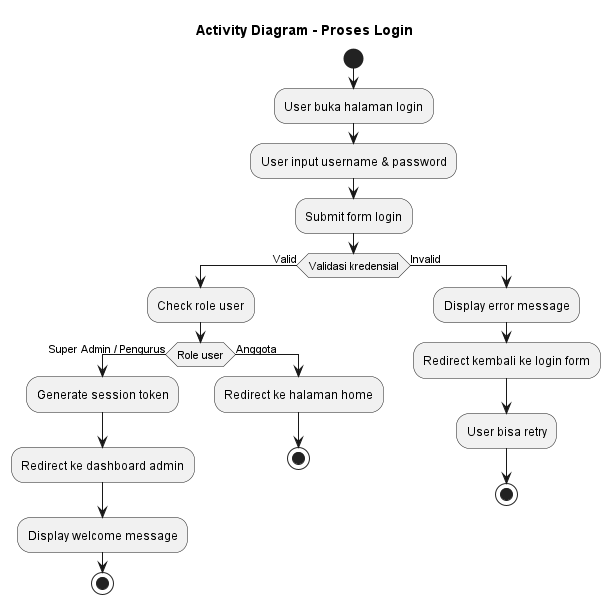

The diagram above was rendered by PlantUML. Its source (embedded in the PNG):
@startuml Login_Process
title Activity Diagram - Proses Login

start
:User buka halaman login;
:User input username & password;
:Submit form login;

if (Validasi kredensial) then (Valid)
    :Check role user;
    if (Role user) then (Super Admin / Pengurus)
        :Generate session token;
        :Redirect ke dashboard admin;
        :Display welcome message;
        stop
    else (Anggota)
        :Redirect ke halaman home;
        stop
    endif
else (Invalid)
    :Display error message;
    :Redirect kembali ke login form;
    :User bisa retry;
    stop
endif

@enduml